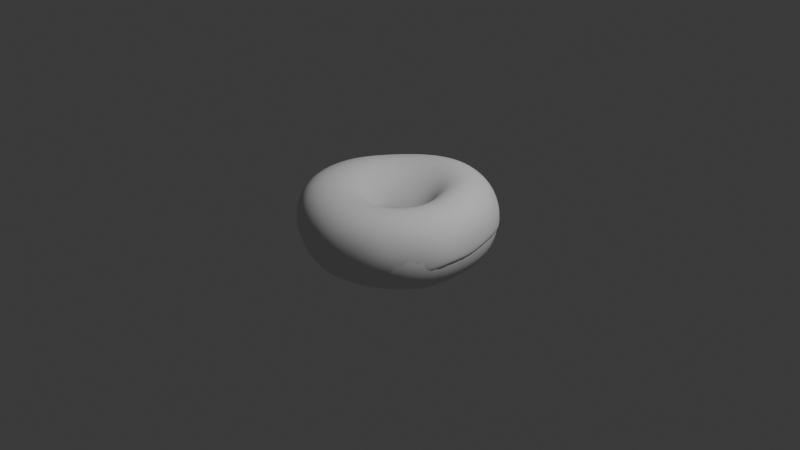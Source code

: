 # Source: donutremake.blend  (saved by Blender 4.1.24; exported with 4.5.12 LTS)
import bpy
from mathutils import Matrix  # noqa: F401  (used for matrix-valued properties, if any)

bpy.ops.wm.read_factory_settings(use_empty=True)
scene = bpy.context.scene
scene.name = 'Scene'

# ---- collections
col_collection = bpy.data.collections.new('Collection'); scene.collection.children.link(col_collection)

# ---- world
world_world = bpy.data.worlds.new('World'); scene.world = world_world
world_world.use_nodes = True; world_world.node_tree.nodes.clear()
_N = world_world.node_tree.nodes; _L = world_world.node_tree.links
n0 = _N.new('ShaderNodeOutputWorld'); n0.name = 'World Output'; n0.location = (300, 300)
n1 = _N.new('ShaderNodeBackground'); n1.name = 'Background'; n1.location = (10, 300)
n1.inputs[0].default_value = (0.05088, 0.05088, 0.05088, 1.0)
_L.new(n1.outputs[0], n0.inputs[0])
n0.is_active_output = True
world_world.color = (0.05088, 0.05088, 0.05088)
world_world.use_sun_shadow = False
world_world.sun_shadow_jitter_overblur = 0.0

# ---- cameras
cam_camera = bpy.data.cameras.new('Camera')
cam_camera.clip_end = 100.0
cam_camera.ortho_scale = 7.314

# ---- lights
light_light = bpy.data.lights.new('Light', 'POINT')
light_light.transmission_factor = 0.0
light_light.energy = 1000.0
light_light.shadow_soft_size = 0.1
light_light.shadow_maximum_resolution = 0.006
light_light.use_absolute_resolution = True

# ---- meshes
me_torus = bpy.data.meshes.new('Torus')
me_torus.from_pydata([(1.032, -0.03403, 0.01875), (1.011, -0.05377, 0.2199), (0.8933, -0.03183, 0.3536), (0.7112, -0.003984, 0.3988), (0.5216, -0.0008457, 0.3642), (0.3713, 0.001917, 0.2068), (0.2952, -0.001976, -0.01276), (0.3363, 0.001651, -0.2085), (0.4912, 0.001701, -0.3464), (0.6998, 0.0002371, -0.3898), (0.8761, -0.0009122, -0.3282), (0.9848, -0.006006, -0.1821), (0.87, 0.5415, -0.04232), (0.8576, 0.5187, 0.1696), (0.7803, 0.452, 0.3393), (0.625, 0.3537, 0.4303), (0.4629, 0.2554, 0.405), (0.3333, 0.1776, 0.2314), (0.266, 0.1289, -0.01843), (0.2998, 0.1721, -0.2124), (0.4329, 0.2584, -0.3425), (0.6142, 0.355, -0.3902), (0.7648, 0.4491, -0.3402), (0.8483, 0.5167, -0.22), (0.55, 0.9526, 0.0), (0.5239, 0.9074, 0.195), (0.4525, 0.7838, 0.3377), (0.3568, 0.6147, 0.3971), (0.2642, 0.4448, 0.364), (0.1982, 0.2896, 0.1983), (0.1669, 0.1981, -0.04055), (0.1857, 0.2795, -0.2198), (0.258, 0.4419, -0.34), (0.355, 0.6149, -0.39), (0.4525, 0.7838, -0.3377), (0.5239, 0.9074, -0.195), (-0.01127, 1.11, -0.03926), (0.01371, 1.061, 0.2217), (0.0239, 0.927, 0.3858), (0.01435, 0.7232, 0.4188), (0.002758, 0.512, 0.339), (0.01798, 0.294, 0.1609), (0.02733, 0.1855, -0.05937), (0.01772, 0.2904, -0.2313), (0.002118, 0.5058, -0.3423), (-0.001587, 0.711, -0.3952), (-0.01325, 0.9137, -0.3813), (-0.02208, 1.062, -0.2676), (-0.55, 0.9526, 0.0), (-0.5239, 0.9074, 0.195), (-0.4525, 0.7838, 0.3377), (-0.355, 0.6149, 0.39), (-0.2559, 0.4392, 0.3353), (-0.1669, 0.2388, 0.1611), (-0.1286, 0.1396, -0.05533), (-0.1661, 0.2375, -0.229), (-0.2462, 0.4322, -0.3332), (-0.3455, 0.6107, -0.3809), (-0.4511, 0.7832, -0.3364), (-0.5239, 0.9074, -0.195), (-0.883, 0.4762, -0.02009), (-0.8657, 0.4674, 0.1363), (-0.7823, 0.4402, 0.2946), (-0.6167, 0.3546, 0.3914), (-0.4488, 0.255, 0.3644), (-0.3157, 0.146, 0.2013), (-0.2589, 0.0792, -0.03038), (-0.3069, 0.1406, -0.2062), (-0.414, 0.243, -0.3075), (-0.5663, 0.3338, -0.3436), (-0.7311, 0.4215, -0.2989), (-0.8354, 0.4634, -0.1679), (-0.9846, -0.02595, 0.02577), (-0.9834, -0.01713, 0.215), (-0.8992, -0.003929, 0.3475), (-0.7158, -0.002901, 0.4308), (-0.5224, -0.004854, 0.4056), (-0.3756, -0.007387, 0.2338), (-0.317, -0.01929, -0.001233), (-0.3704, -0.004963, -0.1959), (-0.5061, -0.00391, -0.3292), (-0.7005, -0.004157, -0.3809), (-0.8873, -0.003928, -0.3335), (-0.9676, -0.01663, -0.18), (-0.8935, -0.6015, 0.1248), (-0.8723, -0.5659, 0.3064), (-0.7753, -0.469, 0.3854), (-0.6157, -0.3568, 0.401), (-0.4489, -0.2594, 0.3644), (-0.3269, -0.1817, 0.2184), (-0.2857, -0.1398, 0.01587), (-0.3264, -0.1765, -0.1877), (-0.446, -0.2575, -0.3377), (-0.6149, -0.355, -0.39), (-0.7789, -0.4558, -0.3304), (-0.8737, -0.5483, -0.1394), (-0.5683, -0.9223, 0.03571), (-0.5333, -0.8949, 0.2241), (-0.4517, -0.7844, 0.3434), (-0.355, -0.6149, 0.39), (-0.2583, -0.4441, 0.3392), (-0.1987, -0.2938, 0.209), (-0.1802, -0.2299, 0.03167), (-0.1991, -0.2916, -0.1717), (-0.2594, -0.4415, -0.3343), (-0.3551, -0.6138, -0.3923), (-0.4574, -0.7703, -0.3452), (-0.5378, -0.8771, -0.1865), (0.02302, -1.115, 0.005318), (0.03835, -1.072, 0.209), (0.02302, -0.9194, 0.3461), (0.002756, -0.7117, 0.391), (-0.007586, -0.5006, 0.3286), (-0.02703, -0.3161, 0.1925), (-0.03094, -0.2514, 0.02438), (-0.01785, -0.33, -0.164), (-0.004166, -0.5057, -0.3342), (-2.897e-05, -0.7126, -0.4078), (-4.407e-05, -0.9089, -0.3648), (0.002727, -1.052, -0.2116), (0.55, -0.9526, 0.0), (0.5239, -0.9074, 0.195), (0.4525, -0.7838, 0.3377), (0.3539, -0.6132, 0.3861), (0.2467, -0.428, 0.3085), (0.157, -0.2664, 0.1658), (0.1255, -0.2167, 0.0002807), (0.1658, -0.2906, -0.179), (0.2555, -0.4421, -0.335), (0.355, -0.615, -0.3908), (0.4525, -0.7838, -0.3383), (0.5239, -0.9074, -0.195), (0.9594, -0.5569, -0.02532), (0.9074, -0.5243, 0.1923), (0.7838, -0.4525, 0.3377), (0.6149, -0.355, 0.39), (0.4417, -0.251, 0.3226), (0.3046, -0.1623, 0.1662), (0.2438, -0.1288, -0.01141), (0.293, -0.1736, -0.1968), (0.4327, -0.2566, -0.3426), (0.616, -0.3562, -0.3936), (0.7921, -0.4601, -0.3638), (0.9202, -0.5361, -0.2379)], [], [(0, 12, 13, 1), (1, 13, 14, 2), (2, 14, 15, 3), (3, 15, 16, 4), (4, 16, 17, 5), (5, 17, 18, 6), (6, 18, 19, 7), (7, 19, 20, 8), (8, 20, 21, 9), (9, 21, 22, 10), (10, 22, 23, 11), (11, 23, 12, 0), (12, 24, 25, 13), (13, 25, 26, 14), (14, 26, 27, 15), (15, 27, 28, 16), (16, 28, 29, 17), (17, 29, 30, 18), (18, 30, 31, 19), (19, 31, 32, 20), (20, 32, 33, 21), (21, 33, 34, 22), (22, 34, 35, 23), (23, 35, 24, 12), (24, 36, 37, 25), (25, 37, 38, 26), (26, 38, 39, 27), (27, 39, 40, 28), (28, 40, 41, 29), (29, 41, 42, 30), (30, 42, 43, 31), (31, 43, 44, 32), (32, 44, 45, 33), (33, 45, 46, 34), (34, 46, 47, 35), (35, 47, 36, 24), (36, 48, 49, 37), (37, 49, 50, 38), (38, 50, 51, 39), (39, 51, 52, 40), (40, 52, 53, 41), (41, 53, 54, 42), (42, 54, 55, 43), (43, 55, 56, 44), (44, 56, 57, 45), (45, 57, 58, 46), (46, 58, 59, 47), (47, 59, 48, 36), (48, 60, 61, 49), (49, 61, 62, 50), (50, 62, 63, 51), (51, 63, 64, 52), (52, 64, 65, 53), (53, 65, 66, 54), (54, 66, 67, 55), (55, 67, 68, 56), (56, 68, 69, 57), (57, 69, 70, 58), (58, 70, 71, 59), (59, 71, 60, 48), (60, 72, 73, 61), (61, 73, 74, 62), (62, 74, 75, 63), (63, 75, 76, 64), (64, 76, 77, 65), (65, 77, 78, 66), (66, 78, 79, 67), (67, 79, 80, 68), (68, 80, 81, 69), (69, 81, 82, 70), (70, 82, 83, 71), (71, 83, 72, 60), (72, 84, 85, 73), (73, 85, 86, 74), (74, 86, 87, 75), (75, 87, 88, 76), (76, 88, 89, 77), (77, 89, 90, 78), (78, 90, 91, 79), (79, 91, 92, 80), (80, 92, 93, 81), (81, 93, 94, 82), (82, 94, 95, 83), (83, 95, 84, 72), (84, 96, 97, 85), (85, 97, 98, 86), (86, 98, 99, 87), (87, 99, 100, 88), (88, 100, 101, 89), (89, 101, 102, 90), (90, 102, 103, 91), (91, 103, 104, 92), (92, 104, 105, 93), (93, 105, 106, 94), (94, 106, 107, 95), (95, 107, 96, 84), (96, 108, 109, 97), (97, 109, 110, 98), (98, 110, 111, 99), (99, 111, 112, 100), (100, 112, 113, 101), (101, 113, 114, 102), (102, 114, 115, 103), (103, 115, 116, 104), (104, 116, 117, 105), (105, 117, 118, 106), (106, 118, 119, 107), (107, 119, 108, 96), (108, 120, 121, 109), (109, 121, 122, 110), (110, 122, 123, 111), (111, 123, 124, 112), (112, 124, 125, 113), (113, 125, 126, 114), (114, 126, 127, 115), (115, 127, 128, 116), (116, 128, 129, 117), (117, 129, 130, 118), (118, 130, 131, 119), (119, 131, 120, 108), (120, 132, 133, 121), (121, 133, 134, 122), (122, 134, 135, 123), (123, 135, 136, 124), (124, 136, 137, 125), (125, 137, 138, 126), (126, 138, 139, 127), (127, 139, 140, 128), (128, 140, 141, 129), (129, 141, 142, 130), (130, 142, 143, 131), (131, 143, 132, 120), (132, 0, 1, 133), (133, 1, 2, 134), (134, 2, 3, 135), (135, 3, 4, 136), (136, 4, 5, 137), (137, 5, 6, 138), (138, 6, 7, 139), (139, 7, 8, 140), (140, 8, 9, 141), (141, 9, 10, 142), (142, 10, 11, 143), (143, 11, 0, 132)])
me_torus.polygons.foreach_set('use_smooth', [True] * 144)
_uv = me_torus.uv_layers.new(name='UVMap')
_uv.uv.foreach_set('vector', [0.5, 0.5, 0.5833, 0.5, 0.5833, 0.5833, 0.5, 0.5833, 0.5, 0.5833, 0.5833, 0.5833, 0.5833, 0.6667, 0.5, 0.6667, 0.5, 0.6667, 0.5833, 0.6667, 0.5833, 0.75, 0.5, 0.75, 0.5, 0.75, 0.5833, 0.75, 0.5833, 0.8333, 0.5, 0.8333, 0.5, 0.8333, 0.5833, 0.8333, 0.5833, 0.9167, 0.5, 0.9167, 0.5, 0.9167, 0.5833, 0.9167, 0.5833, 1.0, 0.5, 1.0, 0.5, 2.22e-16, 0.5833, 2.22e-16, 0.5833, 0.08333, 0.5, 0.08333, 0.5, 0.08333, 0.5833, 0.08333, 0.5833, 0.1667, 0.5, 0.1667, 0.5, 0.1667, 0.5833, 0.1667, 0.5833, 0.25, 0.5, 0.25, 0.5, 0.25, 0.5833, 0.25, 0.5833, 0.3333, 0.5, 0.3333, 0.5, 0.3333, 0.5833, 0.3333, 0.5833, 0.4167, 0.5, 0.4167, 0.5, 0.4167, 0.5833, 0.4167, 0.5833, 0.5, 0.5, 0.5, 0.5833, 0.5, 0.6667, 0.5, 0.6667, 0.5833, 0.5833, 0.5833, 0.5833, 0.5833, 0.6667, 0.5833, 0.6667, 0.6667, 0.5833, 0.6667, 0.5833, 0.6667, 0.6667, 0.6667, 0.6667, 0.75, 0.5833, 0.75, 0.5833, 0.75, 0.6667, 0.75, 0.6667, 0.8333, 0.5833, 0.8333, 0.5833, 0.8333, 0.6667, 0.8333, 0.6667, 0.9167, 0.5833, 0.9167, 0.5833, 0.9167, 0.6667, 0.9167, 0.6667, 1.0, 0.5833, 1.0, 0.5833, 2.22e-16, 0.6667, 2.22e-16, 0.6667, 0.08333, 0.5833, 0.08333, 0.5833, 0.08333, 0.6667, 0.08333, 0.6667, 0.1667, 0.5833, 0.1667, 0.5833, 0.1667, 0.6667, 0.1667, 0.6667, 0.25, 0.5833, 0.25, 0.5833, 0.25, 0.6667, 0.25, 0.6667, 0.3333, 0.5833, 0.3333, 0.5833, 0.3333, 0.6667, 0.3333, 0.6667, 0.4167, 0.5833, 0.4167, 0.5833, 0.4167, 0.6667, 0.4167, 0.6667, 0.5, 0.5833, 0.5, 0.6667, 0.5, 0.75, 0.5, 0.75, 0.5833, 0.6667, 0.5833, 0.6667, 0.5833, 0.75, 0.5833, 0.75, 0.6667, 0.6667, 0.6667, 0.6667, 0.6667, 0.75, 0.6667, 0.75, 0.75, 0.6667, 0.75, 0.6667, 0.75, 0.75, 0.75, 0.75, 0.8333, 0.6667, 0.8333, 0.6667, 0.8333, 0.75, 0.8333, 0.75, 0.9167, 0.6667, 0.9167, 0.6667, 0.9167, 0.75, 0.9167, 0.75, 1.0, 0.6667, 1.0, 0.6667, 2.22e-16, 0.75, 2.22e-16, 0.75, 0.08333, 0.6667, 0.08333, 0.6667, 0.08333, 0.75, 0.08333, 0.75, 0.1667, 0.6667, 0.1667, 0.6667, 0.1667, 0.75, 0.1667, 0.75, 0.25, 0.6667, 0.25, 0.6667, 0.25, 0.75, 0.25, 0.75, 0.3333, 0.6667, 0.3333, 0.6667, 0.3333, 0.75, 0.3333, 0.75, 0.4167, 0.6667, 0.4167, 0.6667, 0.4167, 0.75, 0.4167, 0.75, 0.5, 0.6667, 0.5, 0.75, 0.5, 0.8333, 0.5, 0.8333, 0.5833, 0.75, 0.5833, 0.75, 0.5833, 0.8333, 0.5833, 0.8333, 0.6667, 0.75, 0.6667, 0.75, 0.6667, 0.8333, 0.6667, 0.8333, 0.75, 0.75, 0.75, 0.75, 0.75, 0.8333, 0.75, 0.8333, 0.8333, 0.75, 0.8333, 0.75, 0.8333, 0.8333, 0.8333, 0.8333, 0.9167, 0.75, 0.9167, 0.75, 0.9167, 0.8333, 0.9167, 0.8333, 1.0, 0.75, 1.0, 0.75, 2.22e-16, 0.8333, 2.22e-16, 0.8333, 0.08333, 0.75, 0.08333, 0.75, 0.08333, 0.8333, 0.08333, 0.8333, 0.1667, 0.75, 0.1667, 0.75, 0.1667, 0.8333, 0.1667, 0.8333, 0.25, 0.75, 0.25, 0.75, 0.25, 0.8333, 0.25, 0.8333, 0.3333, 0.75, 0.3333, 0.75, 0.3333, 0.8333, 0.3333, 0.8333, 0.4167, 0.75, 0.4167, 0.75, 0.4167, 0.8333, 0.4167, 0.8333, 0.5, 0.75, 0.5, 0.8333, 0.5, 0.9167, 0.5, 0.9167, 0.5833, 0.8333, 0.5833, 0.8333, 0.5833, 0.9167, 0.5833, 0.9167, 0.6667, 0.8333, 0.6667, 0.8333, 0.6667, 0.9167, 0.6667, 0.9167, 0.75, 0.8333, 0.75, 0.8333, 0.75, 0.9167, 0.75, 0.9167, 0.8333, 0.8333, 0.8333, 0.8333, 0.8333, 0.9167, 0.8333, 0.9167, 0.9167, 0.8333, 0.9167, 0.8333, 0.9167, 0.9167, 0.9167, 0.9167, 1.0, 0.8333, 1.0, 0.8333, 2.22e-16, 0.9167, 2.22e-16, 0.9167, 0.08333, 0.8333, 0.08333, 0.8333, 0.08333, 0.9167, 0.08333, 0.9167, 0.1667, 0.8333, 0.1667, 0.8333, 0.1667, 0.9167, 0.1667, 0.9167, 0.25, 0.8333, 0.25, 0.8333, 0.25, 0.9167, 0.25, 0.9167, 0.3333, 0.8333, 0.3333, 0.8333, 0.3333, 0.9167, 0.3333, 0.9167, 0.4167, 0.8333, 0.4167, 0.8333, 0.4167, 0.9167, 0.4167, 0.9167, 0.5, 0.8333, 0.5, 0.9167, 0.5, 1.0, 0.5, 1.0, 0.5833, 0.9167, 0.5833, 0.9167, 0.5833, 1.0, 0.5833, 1.0, 0.6667, 0.9167, 0.6667, 0.9167, 0.6667, 1.0, 0.6667, 1.0, 0.75, 0.9167, 0.75, 0.9167, 0.75, 1.0, 0.75, 1.0, 0.8333, 0.9167, 0.8333, 0.9167, 0.8333, 1.0, 0.8333, 1.0, 0.9167, 0.9167, 0.9167, 0.9167, 0.9167, 1.0, 0.9167, 1.0, 1.0, 0.9167, 1.0, 0.9167, 2.22e-16, 1.0, 2.22e-16, 1.0, 0.08333, 0.9167, 0.08333, 0.9167, 0.08333, 1.0, 0.08333, 1.0, 0.1667, 0.9167, 0.1667, 0.9167, 0.1667, 1.0, 0.1667, 1.0, 0.25, 0.9167, 0.25, 0.9167, 0.25, 1.0, 0.25, 1.0, 0.3333, 0.9167, 0.3333, 0.9167, 0.3333, 1.0, 0.3333, 1.0, 0.4167, 0.9167, 0.4167, 0.9167, 0.4167, 1.0, 0.4167, 1.0, 0.5, 0.9167, 0.5, 2.22e-16, 0.5, 0.08333, 0.5, 0.08333, 0.5833, 2.22e-16, 0.5833, 2.22e-16, 0.5833, 0.08333, 0.5833, 0.08333, 0.6667, 2.22e-16, 0.6667, 2.22e-16, 0.6667, 0.08333, 0.6667, 0.08333, 0.75, 2.22e-16, 0.75, 2.22e-16, 0.75, 0.08333, 0.75, 0.08333, 0.8333, 2.22e-16, 0.8333, 2.22e-16, 0.8333, 0.08333, 0.8333, 0.08333, 0.9167, 2.22e-16, 0.9167, 2.22e-16, 0.9167, 0.08333, 0.9167, 0.08333, 1.0, 2.22e-16, 1.0, 2.22e-16, 2.22e-16, 0.08333, 2.22e-16, 0.08333, 0.08333, 2.22e-16, 0.08333, 2.22e-16, 0.08333, 0.08333, 0.08333, 0.08333, 0.1667, 2.22e-16, 0.1667, 2.22e-16, 0.1667, 0.08333, 0.1667, 0.08333, 0.25, 2.22e-16, 0.25, 2.22e-16, 0.25, 0.08333, 0.25, 0.08333, 0.3333, 2.22e-16, 0.3333, 2.22e-16, 0.3333, 0.08333, 0.3333, 0.08333, 0.4167, 2.22e-16, 0.4167, 2.22e-16, 0.4167, 0.08333, 0.4167, 0.08333, 0.5, 2.22e-16, 0.5, 0.08333, 0.5, 0.1667, 0.5, 0.1667, 0.5833, 0.08333, 0.5833, 0.08333, 0.5833, 0.1667, 0.5833, 0.1667, 0.6667, 0.08333, 0.6667, 0.08333, 0.6667, 0.1667, 0.6667, 0.1667, 0.75, 0.08333, 0.75, 0.08333, 0.75, 0.1667, 0.75, 0.1667, 0.8333, 0.08333, 0.8333, 0.08333, 0.8333, 0.1667, 0.8333, 0.1667, 0.9167, 0.08333, 0.9167, 0.08333, 0.9167, 0.1667, 0.9167, 0.1667, 1.0, 0.08333, 1.0, 0.08333, 2.22e-16, 0.1667, 2.22e-16, 0.1667, 0.08333, 0.08333, 0.08333, 0.08333, 0.08333, 0.1667, 0.08333, 0.1667, 0.1667, 0.08333, 0.1667, 0.08333, 0.1667, 0.1667, 0.1667, 0.1667, 0.25, 0.08333, 0.25, 0.08333, 0.25, 0.1667, 0.25, 0.1667, 0.3333, 0.08333, 0.3333, 0.08333, 0.3333, 0.1667, 0.3333, 0.1667, 0.4167, 0.08333, 0.4167, 0.08333, 0.4167, 0.1667, 0.4167, 0.1667, 0.5, 0.08333, 0.5, 0.1667, 0.5, 0.25, 0.5, 0.25, 0.5833, 0.1667, 0.5833, 0.1667, 0.5833, 0.25, 0.5833, 0.25, 0.6667, 0.1667, 0.6667, 0.1667, 0.6667, 0.25, 0.6667, 0.25, 0.75, 0.1667, 0.75, 0.1667, 0.75, 0.25, 0.75, 0.25, 0.8333, 0.1667, 0.8333, 0.1667, 0.8333, 0.25, 0.8333, 0.25, 0.9167, 0.1667, 0.9167, 0.1667, 0.9167, 0.25, 0.9167, 0.25, 1.0, 0.1667, 1.0, 0.1667, 2.22e-16, 0.25, 2.22e-16, 0.25, 0.08333, 0.1667, 0.08333, 0.1667, 0.08333, 0.25, 0.08333, 0.25, 0.1667, 0.1667, 0.1667, 0.1667, 0.1667, 0.25, 0.1667, 0.25, 0.25, 0.1667, 0.25, 0.1667, 0.25, 0.25, 0.25, 0.25, 0.3333, 0.1667, 0.3333, 0.1667, 0.3333, 0.25, 0.3333, 0.25, 0.4167, 0.1667, 0.4167, 0.1667, 0.4167, 0.25, 0.4167, 0.25, 0.5, 0.1667, 0.5, 0.25, 0.5, 0.3333, 0.5, 0.3333, 0.5833, 0.25, 0.5833, 0.25, 0.5833, 0.3333, 0.5833, 0.3333, 0.6667, 0.25, 0.6667, 0.25, 0.6667, 0.3333, 0.6667, 0.3333, 0.75, 0.25, 0.75, 0.25, 0.75, 0.3333, 0.75, 0.3333, 0.8333, 0.25, 0.8333, 0.25, 0.8333, 0.3333, 0.8333, 0.3333, 0.9167, 0.25, 0.9167, 0.25, 0.9167, 0.3333, 0.9167, 0.3333, 1.0, 0.25, 1.0, 0.25, 2.22e-16, 0.3333, 2.22e-16, 0.3333, 0.08333, 0.25, 0.08333, 0.25, 0.08333, 0.3333, 0.08333, 0.3333, 0.1667, 0.25, 0.1667, 0.25, 0.1667, 0.3333, 0.1667, 0.3333, 0.25, 0.25, 0.25, 0.25, 0.25, 0.3333, 0.25, 0.3333, 0.3333, 0.25, 0.3333, 0.25, 0.3333, 0.3333, 0.3333, 0.3333, 0.4167, 0.25, 0.4167, 0.25, 0.4167, 0.3333, 0.4167, 0.3333, 0.5, 0.25, 0.5, 0.3333, 0.5, 0.4167, 0.5, 0.4167, 0.5833, 0.3333, 0.5833, 0.3333, 0.5833, 0.4167, 0.5833, 0.4167, 0.6667, 0.3333, 0.6667, 0.3333, 0.6667, 0.4167, 0.6667, 0.4167, 0.75, 0.3333, 0.75, 0.3333, 0.75, 0.4167, 0.75, 0.4167, 0.8333, 0.3333, 0.8333, 0.3333, 0.8333, 0.4167, 0.8333, 0.4167, 0.9167, 0.3333, 0.9167, 0.3333, 0.9167, 0.4167, 0.9167, 0.4167, 1.0, 0.3333, 1.0, 0.3333, 2.22e-16, 0.4167, 2.22e-16, 0.4167, 0.08333, 0.3333, 0.08333, 0.3333, 0.08333, 0.4167, 0.08333, 0.4167, 0.1667, 0.3333, 0.1667, 0.3333, 0.1667, 0.4167, 0.1667, 0.4167, 0.25, 0.3333, 0.25, 0.3333, 0.25, 0.4167, 0.25, 0.4167, 0.3333, 0.3333, 0.3333, 0.3333, 0.3333, 0.4167, 0.3333, 0.4167, 0.4167, 0.3333, 0.4167, 0.3333, 0.4167, 0.4167, 0.4167, 0.4167, 0.5, 0.3333, 0.5, 0.4167, 0.5, 0.5, 0.5, 0.5, 0.5833, 0.4167, 0.5833, 0.4167, 0.5833, 0.5, 0.5833, 0.5, 0.6667, 0.4167, 0.6667, 0.4167, 0.6667, 0.5, 0.6667, 0.5, 0.75, 0.4167, 0.75, 0.4167, 0.75, 0.5, 0.75, 0.5, 0.8333, 0.4167, 0.8333, 0.4167, 0.8333, 0.5, 0.8333, 0.5, 0.9167, 0.4167, 0.9167, 0.4167, 0.9167, 0.5, 0.9167, 0.5, 1.0, 0.4167, 1.0, 0.4167, 2.22e-16, 0.5, 2.22e-16, 0.5, 0.08333, 0.4167, 0.08333, 0.4167, 0.08333, 0.5, 0.08333, 0.5, 0.1667, 0.4167, 0.1667, 0.4167, 0.1667, 0.5, 0.1667, 0.5, 0.25, 0.4167, 0.25, 0.4167, 0.25, 0.5, 0.25, 0.5, 0.3333, 0.4167, 0.3333, 0.4167, 0.3333, 0.5, 0.3333, 0.5, 0.4167, 0.4167, 0.4167, 0.4167, 0.4167, 0.5, 0.4167, 0.5, 0.5, 0.4167, 0.5])
me_torus.update()
me_torus_001 = bpy.data.meshes.new('Torus.001')
me_torus_001.from_pydata([(0.974, -0.0327, -0.05717), (0.959, -0.03868, 0.1737), (0.8456, -0.02081, 0.334), (0.6797, -0.005437, 0.3872), (0.5048, 0.0002693, 0.3438), (0.3659, 0.002364, 0.1945), (0.2817, -0.001291, -0.01348), (0.8278, 0.517, -0.0385), (0.8164, 0.4822, 0.1741), (0.7334, 0.4221, 0.3279), (0.5938, 0.3369, 0.4018), (0.445, 0.2469, 0.3678), (0.3271, 0.1718, 0.2095), (0.2544, 0.1186, -0.02117), (0.5089, 0.8848, -0.05258), (0.4888, 0.8556, 0.1831), (0.4303, 0.7445, 0.3309), (0.3445, 0.589, 0.3896), (0.2584, 0.4265, 0.3451), (0.1961, 0.2826, 0.1862), (0.1602, 0.1844, -0.04), (-0.004893, 1.04, -0.03799), (0.007499, 0.9962, 0.1991), (0.01379, 0.869, 0.3504), (0.009769, 0.686, 0.3923), (0.006658, 0.4877, 0.3246), (0.01611, 0.3008, 0.1593), (0.0246, 0.1799, -0.05556), (-0.5178, 0.8738, -0.02328), (-0.4848, 0.8483, 0.1809), (-0.4234, 0.7418, 0.3232), (-0.3369, 0.5882, 0.3766), (-0.2463, 0.4175, 0.321), (-0.1688, 0.248, 0.16), (-0.1243, 0.1372, -0.05185), (-0.835, 0.4639, -0.01703), (-0.8185, 0.4548, 0.1537), (-0.7342, 0.4154, 0.2999), (-0.589, 0.3366, 0.378), (-0.4344, 0.2406, 0.3439), (-0.3132, 0.1431, 0.1895), (-0.2468, 0.07285, -0.02968), (-0.9499, -0.0412, 0.02385), (-0.9323, -0.02569, 0.2066), (-0.844, -0.009973, 0.3361), (-0.6812, -0.003433, 0.4023), (-0.5053, -0.004846, 0.3687), (-0.3717, -0.01174, 0.2153), (-0.3021, -0.02295, -0.003241), (-0.8327, -0.4967, -0.1158), (-0.8514, -0.5164, 0.1603), (-0.738, -0.4419, 0.3578), (-0.5878, -0.3425, 0.3926), (-0.4367, -0.2505, 0.3486), (-0.3262, -0.178, 0.2101), (-0.2734, -0.1347, 0.01565), (-0.4749, -0.8935, -0.03936), (-0.4783, -0.8734, 0.1875), (-0.4233, -0.7458, 0.3384), (-0.3383, -0.5882, 0.3768), (-0.2539, -0.4263, 0.3277), (-0.1978, -0.2928, 0.2001), (-0.1729, -0.2185, 0.02782), (-0.01413, -1.034, 0.0003067), (0.01994, -0.9983, 0.1979), (0.0146, -0.8652, 0.3294), (0.002518, -0.6783, 0.3719), (-0.008549, -0.4832, 0.3148), (-0.02277, -0.3229, 0.1853), (-0.02974, -0.2421, 0.02158), (0.4537, -0.9166, -0.08369), (0.506, -0.8591, 0.1738), (0.4317, -0.7437, 0.3235), (0.3381, -0.5847, 0.3673), (0.2395, -0.4144, 0.3025), (0.1599, -0.2746, 0.1663), (0.1191, -0.2078, 0.002348), (0.8981, -0.4716, -0.1044), (0.8625, -0.4901, 0.1632), (0.7392, -0.4333, 0.325), (0.5865, -0.3391, 0.3718), (0.4281, -0.2412, 0.3121), (0.3033, -0.1617, 0.1682), (0.2326, -0.1223, -0.009685), (0.9789, -0.04041, 0.05798), (0.4285, 0.001826, 0.2804), (0.9307, 0.255, -0.01862), (0.8335, 0.4997, 0.07334), (0.4924, 0.1276, 0.3605), (0.3803, 0.2066, 0.3021), (0.6995, 0.7059, -0.08604), (0.5095, 0.8792, 0.0796), (0.3643, 0.3489, 0.3599), (0.2235, 0.3497, 0.278), (0.2648, 1.02, -0.01969), (0.0009687, 1.031, 0.08727), (0.1366, 0.4736, 0.3329), (0.01051, 0.3884, 0.2516), (-0.2726, 0.9936, -0.09318), (-0.5025, 0.8766, 0.08274), (-0.1239, 0.4679, 0.32), (-0.2041, 0.3281, 0.2508), (-0.7074, 0.7072, -0.009906), (-0.8355, 0.4621, 0.06851), (-0.3522, 0.3405, 0.3295), (-0.3671, 0.1898, 0.2791), (-0.9155, 0.1919, -0.03983), (-0.95, -0.0317, 0.1182), (-0.4868, 0.1226, 0.3601), (-0.4304, -0.007646, 0.3046), (-0.9248, -0.2656, 0.01648), (-0.8539, -0.5098, 0.01183), (-0.4877, -0.1323, 0.3624), (-0.374, -0.2107, 0.2898), (-0.6886, -0.7434, -0.02479), (-0.4812, -0.8986, 0.07218), (-0.3566, -0.3509, 0.3366), (-0.2214, -0.353, 0.272), (-0.2539, -0.9943, 0.01129), (0.009456, -1.03, 0.1035), (-0.1354, -0.4709, 0.3212), (-0.0159, -0.3945, 0.2567), (0.2184, -1.003, -0.06046), (0.5239, -0.8903, 0.04623), (0.1191, -0.4635, 0.3074), (0.1953, -0.3366, 0.2403), (0.6537, -0.7798, -0.1148), (0.9021, -0.4792, 0.02692), (0.345, -0.339, 0.3039), (0.359, -0.197, 0.2476), (0.8202, -0.2364, 0.3303), (0.2664, -0.06448, -0.01196), (0.9119, -0.03027, 0.2694), (0.3193, 0.001086, 0.09414), (0.9121, 0.2302, 0.1847), (0.7833, 0.4561, 0.2591), (0.3594, 0.0905, 0.2062), (0.287, 0.1434, 0.09877), (0.6879, 0.6931, 0.1376), (0.4635, 0.8078, 0.2675), (0.2708, 0.2378, 0.2012), (0.1761, 0.2294, 0.07735), (0.2597, 0.9595, 0.195), (0.01207, 0.9416, 0.2872), (0.1094, 0.3026, 0.1707), (0.02077, 0.2341, 0.05481), (-0.2483, 0.9657, 0.174), (-0.4583, 0.8025, 0.2611), (-0.07847, 0.2816, 0.1554), (-0.1436, 0.1868, 0.05699), (-0.6769, 0.6725, 0.1633), (-0.7847, 0.4402, 0.2332), (-0.2492, 0.2022, 0.1727), (-0.2754, 0.1053, 0.08385), (-0.9084, 0.2113, 0.1511), (-0.8986, -0.01774, 0.2788), (-0.3552, 0.07045, 0.2055), (-0.3316, -0.01703, 0.11), (-0.9158, -0.2693, 0.2304), (-0.8116, -0.4919, 0.2862), (-0.3613, -0.09745, 0.2153), (-0.2951, -0.1539, 0.1164), (-0.6974, -0.713, 0.2162), (-0.4579, -0.8183, 0.2798), (-0.2702, -0.2448, 0.2051), (-0.183, -0.2504, 0.1169), (-0.2428, -0.9575, 0.2058), (0.01921, -0.9414, 0.2735), (-0.1138, -0.3186, 0.1938), (-0.02708, -0.2754, 0.1055), (0.2576, -0.9729, 0.1698), (0.4707, -0.8087, 0.2641), (0.0705, -0.3076, 0.1749), (0.1362, -0.2347, 0.08584), (0.7021, -0.7103, 0.1556), (0.8028, -0.4719, 0.2637), (0.2394, -0.2257, 0.1636), (0.2634, -0.1385, 0.08103), (0.6548, -0.1788, 0.3782), (0.767, -0.01235, 0.3718), (0.8161, 0.2061, 0.3321), (0.6681, 0.3815, 0.3766), (0.2775, 0.06228, -0.01603), (0.6014, 0.6044, 0.3261), (0.3894, 0.6698, 0.3722), (0.2142, 0.1605, -0.02977), (0.2314, 0.836, 0.3431), (0.01262, 0.7817, 0.3854), (0.09594, 0.1894, -0.04942), (-0.2115, 0.8357, 0.3417), (-0.382, 0.6687, 0.3626), (-0.05045, 0.1615, -0.05644), (-0.601, 0.5971, 0.3055), (-0.6665, 0.3797, 0.3504), (-0.1917, 0.1083, -0.04233), (-0.817, 0.2098, 0.3128), (-0.7688, -0.005324, 0.3789), (-0.2846, 0.02871, -0.01597), (-0.815, -0.2332, 0.3549), (-0.6641, -0.3923, 0.3854), (-0.298, -0.07936, 0.007041), (-0.5997, -0.6137, 0.3523), (-0.3822, -0.6701, 0.368), (-0.2305, -0.1828, 0.02326), (-0.2112, -0.8331, 0.3318), (0.008566, -0.7755, 0.363), (-0.1045, -0.2381, 0.02719), (0.2321, -0.8334, 0.3264), (0.3869, -0.6677, 0.3589), (0.04663, -0.2318, 0.01224), (0.6054, -0.6062, 0.3227), (0.6661, -0.388, 0.3613), (0.1824, -0.1708, -0.00509), (0.9722, -0.2767, -0.02977), (0.4826, -0.1255, 0.3263), (0.5903, -0.001661, 0.3789), (0.6594, 0.171, 0.3973), (0.5177, 0.2912, 0.4003), (0.4852, 0.4788, 0.3962), (0.2997, 0.5071, 0.3817), (0.1835, 0.6606, 0.3909), (0.006959, 0.5876, 0.372), (-0.1687, 0.6602, 0.3857), (-0.2912, 0.5045, 0.3631), (-0.4799, 0.4778, 0.3729), (-0.5099, 0.2899, 0.3768), (-0.6577, 0.1725, 0.3913), (-0.591, -0.003387, 0.4005), (-0.6569, -0.1792, 0.4012), (-0.5099, -0.2948, 0.3819), (-0.4793, -0.4816, 0.3835), (-0.2942, -0.5058, 0.3632), (-0.1734, -0.6555, 0.3737), (-0.002756, -0.5795, 0.3547), (0.1764, -0.6536, 0.3692), (0.2881, -0.4988, 0.3469), (0.4781, -0.4772, 0.3681), (0.5056, -0.2894, 0.3548), (0.9345, -0.2787, 0.1926), (0.3465, -0.08393, 0.18), (0.9316, 0.2402, 0.0854), (0.8733, 0.2192, 0.2675), (0.7425, 0.1901, 0.3761), (0.5741, 0.1494, 0.3934), (0.4194, 0.1078, 0.296), (0.3142, 0.07571, 0.09935), (0.6997, 0.7109, 0.03674), (0.6476, 0.6544, 0.2555), (0.5466, 0.5441, 0.3728), (0.423, 0.4129, 0.3933), (0.3127, 0.2894, 0.2939), (0.2395, 0.1962, 0.09035), (0.2641, 0.9946, 0.09226), (0.2488, 0.9064, 0.2803), (0.2088, 0.7521, 0.3801), (0.1584, 0.5671, 0.3756), (0.1205, 0.3825, 0.2627), (0.1018, 0.2406, 0.06423), (-0.2611, 0.9977, 0.04045), (-0.2315, 0.9066, 0.2781), (-0.1904, 0.7519, 0.3774), (-0.1467, 0.5654, 0.3666), (-0.0999, 0.3692, 0.2473), (-0.06271, 0.2151, 0.05218), (-0.6956, 0.6929, 0.0784), (-0.6457, 0.641, 0.2409), (-0.5439, 0.5413, 0.3512), (-0.4148, 0.4108, 0.3664), (-0.2954, 0.2679, 0.2625), (-0.2165, 0.1508, 0.06862), (-0.9202, 0.2019, 0.05426), (-0.8742, 0.2157, 0.2401), (-0.743, 0.1938, 0.363), (-0.5701, 0.1484, 0.3917), (-0.4134, 0.09583, 0.2957), (-0.3148, 0.04851, 0.09885), (-0.9263, -0.266, 0.1226), (-0.8731, -0.256, 0.3052), (-0.7413, -0.2059, 0.3868), (-0.57, -0.1546, 0.3949), (-0.4164, -0.1128, 0.3005), (-0.3244, -0.087, 0.1149), (-0.7125, -0.7361, 0.09084), (-0.653, -0.6694, 0.3051), (-0.5422, -0.5495, 0.3769), (-0.4157, -0.4146, 0.3707), (-0.3072, -0.2928, 0.28), (-0.2466, -0.21, 0.1174), (-0.2522, -0.9879, 0.1127), (-0.228, -0.9046, 0.2786), (-0.193, -0.748, 0.3642), (-0.1533, -0.5619, 0.3586), (-0.1224, -0.3869, 0.2648), (-0.1084, -0.272, 0.113), (0.2445, -1.005, 0.05314), (0.2523, -0.9099, 0.2654), (0.2052, -0.7472, 0.3609), (0.1474, -0.5576, 0.35), (0.09227, -0.3769, 0.2473), (0.05631, -0.2626, 0.0953), (0.7075, -0.751, 0.01615), (0.6589, -0.6597, 0.261), (0.5444, -0.5446, 0.3588), (0.4103, -0.4075, 0.3485), (0.2864, -0.276, 0.24), (0.2068, -0.1931, 0.08069), (0.9677, -0.2844, 0.08613), (0.8858, -0.2609, 0.2719), (0.7413, -0.2081, 0.3662), (0.5668, -0.1512, 0.3652), (0.4076, -0.1023, 0.2624), (0.3018, -0.07225, 0.08666)], [], [(0, 86, 240, 84), (86, 7, 87, 240), (240, 87, 8, 134), (84, 240, 134, 1), (1, 134, 241, 132), (134, 8, 135, 241), (241, 135, 9, 180), (132, 241, 180, 2), (2, 180, 242, 179), (180, 9, 181, 242), (242, 181, 10, 216), (179, 242, 216, 3), (3, 216, 243, 215), (216, 10, 217, 243), (243, 217, 11, 88), (215, 243, 88, 4), (4, 88, 244, 85), (88, 11, 89, 244), (244, 89, 12, 136), (85, 244, 136, 5), (5, 136, 245, 133), (136, 12, 137, 245), (245, 137, 13, 182), (133, 245, 182, 6), (7, 90, 246, 87), (90, 14, 91, 246), (246, 91, 15, 138), (87, 246, 138, 8), (8, 138, 247, 135), (138, 15, 139, 247), (247, 139, 16, 183), (135, 247, 183, 9), (9, 183, 248, 181), (183, 16, 184, 248), (248, 184, 17, 218), (181, 248, 218, 10), (10, 218, 249, 217), (218, 17, 219, 249), (249, 219, 18, 92), (217, 249, 92, 11), (11, 92, 250, 89), (92, 18, 93, 250), (250, 93, 19, 140), (89, 250, 140, 12), (12, 140, 251, 137), (140, 19, 141, 251), (251, 141, 20, 185), (137, 251, 185, 13), (14, 94, 252, 91), (94, 21, 95, 252), (252, 95, 22, 142), (91, 252, 142, 15), (15, 142, 253, 139), (142, 22, 143, 253), (253, 143, 23, 186), (139, 253, 186, 16), (16, 186, 254, 184), (186, 23, 187, 254), (254, 187, 24, 220), (184, 254, 220, 17), (17, 220, 255, 219), (220, 24, 221, 255), (255, 221, 25, 96), (219, 255, 96, 18), (18, 96, 256, 93), (96, 25, 97, 256), (256, 97, 26, 144), (93, 256, 144, 19), (19, 144, 257, 141), (144, 26, 145, 257), (257, 145, 27, 188), (141, 257, 188, 20), (21, 98, 258, 95), (98, 28, 99, 258), (258, 99, 29, 146), (95, 258, 146, 22), (22, 146, 259, 143), (146, 29, 147, 259), (259, 147, 30, 189), (143, 259, 189, 23), (23, 189, 260, 187), (189, 30, 190, 260), (260, 190, 31, 222), (187, 260, 222, 24), (24, 222, 261, 221), (222, 31, 223, 261), (261, 223, 32, 100), (221, 261, 100, 25), (25, 100, 262, 97), (100, 32, 101, 262), (262, 101, 33, 148), (97, 262, 148, 26), (26, 148, 263, 145), (148, 33, 149, 263), (263, 149, 34, 191), (145, 263, 191, 27), (28, 102, 264, 99), (102, 35, 103, 264), (264, 103, 36, 150), (99, 264, 150, 29), (29, 150, 265, 147), (150, 36, 151, 265), (265, 151, 37, 192), (147, 265, 192, 30), (30, 192, 266, 190), (192, 37, 193, 266), (266, 193, 38, 224), (190, 266, 224, 31), (31, 224, 267, 223), (224, 38, 225, 267), (267, 225, 39, 104), (223, 267, 104, 32), (32, 104, 268, 101), (104, 39, 105, 268), (268, 105, 40, 152), (101, 268, 152, 33), (33, 152, 269, 149), (152, 40, 153, 269), (269, 153, 41, 194), (149, 269, 194, 34), (35, 106, 270, 103), (106, 42, 107, 270), (270, 107, 43, 154), (103, 270, 154, 36), (36, 154, 271, 151), (154, 43, 155, 271), (271, 155, 44, 195), (151, 271, 195, 37), (37, 195, 272, 193), (195, 44, 196, 272), (272, 196, 45, 226), (193, 272, 226, 38), (38, 226, 273, 225), (226, 45, 227, 273), (273, 227, 46, 108), (225, 273, 108, 39), (39, 108, 274, 105), (108, 46, 109, 274), (274, 109, 47, 156), (105, 274, 156, 40), (40, 156, 275, 153), (156, 47, 157, 275), (275, 157, 48, 197), (153, 275, 197, 41), (42, 110, 276, 107), (110, 49, 111, 276), (276, 111, 50, 158), (107, 276, 158, 43), (43, 158, 277, 155), (158, 50, 159, 277), (277, 159, 51, 198), (155, 277, 198, 44), (44, 198, 278, 196), (198, 51, 199, 278), (278, 199, 52, 228), (196, 278, 228, 45), (45, 228, 279, 227), (228, 52, 229, 279), (279, 229, 53, 112), (227, 279, 112, 46), (46, 112, 280, 109), (112, 53, 113, 280), (280, 113, 54, 160), (109, 280, 160, 47), (47, 160, 281, 157), (160, 54, 161, 281), (281, 161, 55, 200), (157, 281, 200, 48), (49, 114, 282, 111), (114, 56, 115, 282), (282, 115, 57, 162), (111, 282, 162, 50), (50, 162, 283, 159), (162, 57, 163, 283), (283, 163, 58, 201), (159, 283, 201, 51), (51, 201, 284, 199), (201, 58, 202, 284), (284, 202, 59, 230), (199, 284, 230, 52), (52, 230, 285, 229), (230, 59, 231, 285), (285, 231, 60, 116), (229, 285, 116, 53), (53, 116, 286, 113), (116, 60, 117, 286), (286, 117, 61, 164), (113, 286, 164, 54), (54, 164, 287, 161), (164, 61, 165, 287), (287, 165, 62, 203), (161, 287, 203, 55), (56, 118, 288, 115), (118, 63, 119, 288), (288, 119, 64, 166), (115, 288, 166, 57), (57, 166, 289, 163), (166, 64, 167, 289), (289, 167, 65, 204), (163, 289, 204, 58), (58, 204, 290, 202), (204, 65, 205, 290), (290, 205, 66, 232), (202, 290, 232, 59), (59, 232, 291, 231), (232, 66, 233, 291), (291, 233, 67, 120), (231, 291, 120, 60), (60, 120, 292, 117), (120, 67, 121, 292), (292, 121, 68, 168), (117, 292, 168, 61), (61, 168, 293, 165), (168, 68, 169, 293), (293, 169, 69, 206), (165, 293, 206, 62), (63, 122, 294, 119), (122, 70, 123, 294), (294, 123, 71, 170), (119, 294, 170, 64), (64, 170, 295, 167), (170, 71, 171, 295), (295, 171, 72, 207), (167, 295, 207, 65), (65, 207, 296, 205), (207, 72, 208, 296), (296, 208, 73, 234), (205, 296, 234, 66), (66, 234, 297, 233), (234, 73, 235, 297), (297, 235, 74, 124), (233, 297, 124, 67), (67, 124, 298, 121), (124, 74, 125, 298), (298, 125, 75, 172), (121, 298, 172, 68), (68, 172, 299, 169), (172, 75, 173, 299), (299, 173, 76, 209), (169, 299, 209, 69), (70, 126, 300, 123), (126, 77, 127, 300), (300, 127, 78, 174), (123, 300, 174, 71), (71, 174, 301, 171), (174, 78, 175, 301), (301, 175, 79, 210), (171, 301, 210, 72), (72, 210, 302, 208), (210, 79, 211, 302), (302, 211, 80, 236), (208, 302, 236, 73), (73, 236, 303, 235), (236, 80, 237, 303), (303, 237, 81, 128), (235, 303, 128, 74), (74, 128, 304, 125), (128, 81, 129, 304), (304, 129, 82, 176), (125, 304, 176, 75), (75, 176, 305, 173), (176, 82, 177, 305), (305, 177, 83, 212), (173, 305, 212, 76), (77, 213, 306, 127), (213, 0, 84, 306), (306, 84, 1, 238), (127, 306, 238, 78), (78, 238, 307, 175), (238, 1, 132, 307), (307, 132, 2, 130), (175, 307, 130, 79), (79, 130, 308, 211), (130, 2, 179, 308), (308, 179, 3, 178), (211, 308, 178, 80), (80, 178, 309, 237), (178, 3, 215, 309), (309, 215, 4, 214), (237, 309, 214, 81), (81, 214, 310, 129), (214, 4, 85, 310), (310, 85, 5, 239), (129, 310, 239, 82), (82, 239, 311, 177), (239, 5, 133, 311), (311, 133, 6, 131), (177, 311, 131, 83)])
me_torus_001.polygons.foreach_set('use_smooth', [True] * 288)
_uv = me_torus_001.uv_layers.new(name='UVMap')
_uv.uv.foreach_set('vector', [0.5, 0.5, 0.5417, 0.5, 0.5417, 0.5417, 0.5, 0.5417, 0.5417, 0.5, 0.5833, 0.5, 0.5833, 0.5417, 0.5417, 0.5417, 0.5417, 0.5417, 0.5833, 0.5417, 0.5833, 0.5833, 0.5417, 0.5833, 0.5, 0.5417, 0.5417, 0.5417, 0.5417, 0.5833, 0.5, 0.5833, 0.5, 0.5833, 0.5417, 0.5833, 0.5417, 0.625, 0.5, 0.625, 0.5417, 0.5833, 0.5833, 0.5833, 0.5833, 0.625, 0.5417, 0.625, 0.5417, 0.625, 0.5833, 0.625, 0.5833, 0.6667, 0.5417, 0.6667, 0.5, 0.625, 0.5417, 0.625, 0.5417, 0.6667, 0.5, 0.6667, 0.5, 0.6667, 0.5417, 0.6667, 0.5417, 0.7083, 0.5, 0.7083, 0.5417, 0.6667, 0.5833, 0.6667, 0.5833, 0.7083, 0.5417, 0.7083, 0.5417, 0.7083, 0.5833, 0.7083, 0.5833, 0.75, 0.5417, 0.75, 0.5, 0.7083, 0.5417, 0.7083, 0.5417, 0.75, 0.5, 0.75, 0.5, 0.75, 0.5417, 0.75, 0.5417, 0.7917, 0.5, 0.7917, 0.5417, 0.75, 0.5833, 0.75, 0.5833, 0.7917, 0.5417, 0.7917, 0.5417, 0.7917, 0.5833, 0.7917, 0.5833, 0.8333, 0.5417, 0.8333, 0.5, 0.7917, 0.5417, 0.7917, 0.5417, 0.8333, 0.5, 0.8333, 0.5, 0.8333, 0.5417, 0.8333, 0.5417, 0.875, 0.5, 0.875, 0.5417, 0.8333, 0.5833, 0.8333, 0.5833, 0.875, 0.5417, 0.875, 0.5417, 0.875, 0.5833, 0.875, 0.5833, 0.9167, 0.5417, 0.9167, 0.5, 0.875, 0.5417, 0.875, 0.5417, 0.9167, 0.5, 0.9167, 0.5, 0.9167, 0.5417, 0.9167, 0.5417, 0.9583, 0.5, 0.9583, 0.5417, 0.9167, 0.5833, 0.9167, 0.5833, 0.9583, 0.5417, 0.9583, 0.5417, 0.9583, 0.5833, 0.9583, 0.5833, 1.0, 0.5417, 1.0, 0.5, 0.9583, 0.5417, 0.9583, 0.5417, 1.0, 0.5, 1.0, 0.5833, 0.5, 0.625, 0.5, 0.625, 0.5417, 0.5833, 0.5417, 0.625, 0.5, 0.6667, 0.5, 0.6667, 0.5417, 0.625, 0.5417, 0.625, 0.5417, 0.6667, 0.5417, 0.6667, 0.5833, 0.625, 0.5833, 0.5833, 0.5417, 0.625, 0.5417, 0.625, 0.5833, 0.5833, 0.5833, 0.5833, 0.5833, 0.625, 0.5833, 0.625, 0.625, 0.5833, 0.625, 0.625, 0.5833, 0.6667, 0.5833, 0.6667, 0.625, 0.625, 0.625, 0.625, 0.625, 0.6667, 0.625, 0.6667, 0.6667, 0.625, 0.6667, 0.5833, 0.625, 0.625, 0.625, 0.625, 0.6667, 0.5833, 0.6667, 0.5833, 0.6667, 0.625, 0.6667, 0.625, 0.7083, 0.5833, 0.7083, 0.625, 0.6667, 0.6667, 0.6667, 0.6667, 0.7083, 0.625, 0.7083, 0.625, 0.7083, 0.6667, 0.7083, 0.6667, 0.75, 0.625, 0.75, 0.5833, 0.7083, 0.625, 0.7083, 0.625, 0.75, 0.5833, 0.75, 0.5833, 0.75, 0.625, 0.75, 0.625, 0.7917, 0.5833, 0.7917, 0.625, 0.75, 0.6667, 0.75, 0.6667, 0.7917, 0.625, 0.7917, 0.625, 0.7917, 0.6667, 0.7917, 0.6667, 0.8333, 0.625, 0.8333, 0.5833, 0.7917, 0.625, 0.7917, 0.625, 0.8333, 0.5833, 0.8333, 0.5833, 0.8333, 0.625, 0.8333, 0.625, 0.875, 0.5833, 0.875, 0.625, 0.8333, 0.6667, 0.8333, 0.6667, 0.875, 0.625, 0.875, 0.625, 0.875, 0.6667, 0.875, 0.6667, 0.9167, 0.625, 0.9167, 0.5833, 0.875, 0.625, 0.875, 0.625, 0.9167, 0.5833, 0.9167, 0.5833, 0.9167, 0.625, 0.9167, 0.625, 0.9583, 0.5833, 0.9583, 0.625, 0.9167, 0.6667, 0.9167, 0.6667, 0.9583, 0.625, 0.9583, 0.625, 0.9583, 0.6667, 0.9583, 0.6667, 1.0, 0.625, 1.0, 0.5833, 0.9583, 0.625, 0.9583, 0.625, 1.0, 0.5833, 1.0, 0.6667, 0.5, 0.7083, 0.5, 0.7083, 0.5417, 0.6667, 0.5417, 0.7083, 0.5, 0.75, 0.5, 0.75, 0.5417, 0.7083, 0.5417, 0.7083, 0.5417, 0.75, 0.5417, 0.75, 0.5833, 0.7083, 0.5833, 0.6667, 0.5417, 0.7083, 0.5417, 0.7083, 0.5833, 0.6667, 0.5833, 0.6667, 0.5833, 0.7083, 0.5833, 0.7083, 0.625, 0.6667, 0.625, 0.7083, 0.5833, 0.75, 0.5833, 0.75, 0.625, 0.7083, 0.625, 0.7083, 0.625, 0.75, 0.625, 0.75, 0.6667, 0.7083, 0.6667, 0.6667, 0.625, 0.7083, 0.625, 0.7083, 0.6667, 0.6667, 0.6667, 0.6667, 0.6667, 0.7083, 0.6667, 0.7083, 0.7083, 0.6667, 0.7083, 0.7083, 0.6667, 0.75, 0.6667, 0.75, 0.7083, 0.7083, 0.7083, 0.7083, 0.7083, 0.75, 0.7083, 0.75, 0.75, 0.7083, 0.75, 0.6667, 0.7083, 0.7083, 0.7083, 0.7083, 0.75, 0.6667, 0.75, 0.6667, 0.75, 0.7083, 0.75, 0.7083, 0.7917, 0.6667, 0.7917, 0.7083, 0.75, 0.75, 0.75, 0.75, 0.7917, 0.7083, 0.7917, 0.7083, 0.7917, 0.75, 0.7917, 0.75, 0.8333, 0.7083, 0.8333, 0.6667, 0.7917, 0.7083, 0.7917, 0.7083, 0.8333, 0.6667, 0.8333, 0.6667, 0.8333, 0.7083, 0.8333, 0.7083, 0.875, 0.6667, 0.875, 0.7083, 0.8333, 0.75, 0.8333, 0.75, 0.875, 0.7083, 0.875, 0.7083, 0.875, 0.75, 0.875, 0.75, 0.9167, 0.7083, 0.9167, 0.6667, 0.875, 0.7083, 0.875, 0.7083, 0.9167, 0.6667, 0.9167, 0.6667, 0.9167, 0.7083, 0.9167, 0.7083, 0.9583, 0.6667, 0.9583, 0.7083, 0.9167, 0.75, 0.9167, 0.75, 0.9583, 0.7083, 0.9583, 0.7083, 0.9583, 0.75, 0.9583, 0.75, 1.0, 0.7083, 1.0, 0.6667, 0.9583, 0.7083, 0.9583, 0.7083, 1.0, 0.6667, 1.0, 0.75, 0.5, 0.7917, 0.5, 0.7917, 0.5417, 0.75, 0.5417, 0.7917, 0.5, 0.8333, 0.5, 0.8333, 0.5417, 0.7917, 0.5417, 0.7917, 0.5417, 0.8333, 0.5417, 0.8333, 0.5833, 0.7917, 0.5833, 0.75, 0.5417, 0.7917, 0.5417, 0.7917, 0.5833, 0.75, 0.5833, 0.75, 0.5833, 0.7917, 0.5833, 0.7917, 0.625, 0.75, 0.625, 0.7917, 0.5833, 0.8333, 0.5833, 0.8333, 0.625, 0.7917, 0.625, 0.7917, 0.625, 0.8333, 0.625, 0.8333, 0.6667, 0.7917, 0.6667, 0.75, 0.625, 0.7917, 0.625, 0.7917, 0.6667, 0.75, 0.6667, 0.75, 0.6667, 0.7917, 0.6667, 0.7917, 0.7083, 0.75, 0.7083, 0.7917, 0.6667, 0.8333, 0.6667, 0.8333, 0.7083, 0.7917, 0.7083, 0.7917, 0.7083, 0.8333, 0.7083, 0.8333, 0.75, 0.7917, 0.75, 0.75, 0.7083, 0.7917, 0.7083, 0.7917, 0.75, 0.75, 0.75, 0.75, 0.75, 0.7917, 0.75, 0.7917, 0.7917, 0.75, 0.7917, 0.7917, 0.75, 0.8333, 0.75, 0.8333, 0.7917, 0.7917, 0.7917, 0.7917, 0.7917, 0.8333, 0.7917, 0.8333, 0.8333, 0.7917, 0.8333, 0.75, 0.7917, 0.7917, 0.7917, 0.7917, 0.8333, 0.75, 0.8333, 0.75, 0.8333, 0.7917, 0.8333, 0.7917, 0.875, 0.75, 0.875, 0.7917, 0.8333, 0.8333, 0.8333, 0.8333, 0.875, 0.7917, 0.875, 0.7917, 0.875, 0.8333, 0.875, 0.8333, 0.9167, 0.7917, 0.9167, 0.75, 0.875, 0.7917, 0.875, 0.7917, 0.9167, 0.75, 0.9167, 0.75, 0.9167, 0.7917, 0.9167, 0.7917, 0.9583, 0.75, 0.9583, 0.7917, 0.9167, 0.8333, 0.9167, 0.8333, 0.9583, 0.7917, 0.9583, 0.7917, 0.9583, 0.8333, 0.9583, 0.8333, 1.0, 0.7917, 1.0, 0.75, 0.9583, 0.7917, 0.9583, 0.7917, 1.0, 0.75, 1.0, 0.8333, 0.5, 0.875, 0.5, 0.875, 0.5417, 0.8333, 0.5417, 0.875, 0.5, 0.9167, 0.5, 0.9167, 0.5417, 0.875, 0.5417, 0.875, 0.5417, 0.9167, 0.5417, 0.9167, 0.5833, 0.875, 0.5833, 0.8333, 0.5417, 0.875, 0.5417, 0.875, 0.5833, 0.8333, 0.5833, 0.8333, 0.5833, 0.875, 0.5833, 0.875, 0.625, 0.8333, 0.625, 0.875, 0.5833, 0.9167, 0.5833, 0.9167, 0.625, 0.875, 0.625, 0.875, 0.625, 0.9167, 0.625, 0.9167, 0.6667, 0.875, 0.6667, 0.8333, 0.625, 0.875, 0.625, 0.875, 0.6667, 0.8333, 0.6667, 0.8333, 0.6667, 0.875, 0.6667, 0.875, 0.7083, 0.8333, 0.7083, 0.875, 0.6667, 0.9167, 0.6667, 0.9167, 0.7083, 0.875, 0.7083, 0.875, 0.7083, 0.9167, 0.7083, 0.9167, 0.75, 0.875, 0.75, 0.8333, 0.7083, 0.875, 0.7083, 0.875, 0.75, 0.8333, 0.75, 0.8333, 0.75, 0.875, 0.75, 0.875, 0.7917, 0.8333, 0.7917, 0.875, 0.75, 0.9167, 0.75, 0.9167, 0.7917, 0.875, 0.7917, 0.875, 0.7917, 0.9167, 0.7917, 0.9167, 0.8333, 0.875, 0.8333, 0.8333, 0.7917, 0.875, 0.7917, 0.875, 0.8333, 0.8333, 0.8333, 0.8333, 0.8333, 0.875, 0.8333, 0.875, 0.875, 0.8333, 0.875, 0.875, 0.8333, 0.9167, 0.8333, 0.9167, 0.875, 0.875, 0.875, 0.875, 0.875, 0.9167, 0.875, 0.9167, 0.9167, 0.875, 0.9167, 0.8333, 0.875, 0.875, 0.875, 0.875, 0.9167, 0.8333, 0.9167, 0.8333, 0.9167, 0.875, 0.9167, 0.875, 0.9583, 0.8333, 0.9583, 0.875, 0.9167, 0.9167, 0.9167, 0.9167, 0.9583, 0.875, 0.9583, 0.875, 0.9583, 0.9167, 0.9583, 0.9167, 1.0, 0.875, 1.0, 0.8333, 0.9583, 0.875, 0.9583, 0.875, 1.0, 0.8333, 1.0, 0.9167, 0.5, 0.9583, 0.5, 0.9583, 0.5417, 0.9167, 0.5417, 0.9583, 0.5, 1.0, 0.5, 1.0, 0.5417, 0.9583, 0.5417, 0.9583, 0.5417, 1.0, 0.5417, 1.0, 0.5833, 0.9583, 0.5833, 0.9167, 0.5417, 0.9583, 0.5417, 0.9583, 0.5833, 0.9167, 0.5833, 0.9167, 0.5833, 0.9583, 0.5833, 0.9583, 0.625, 0.9167, 0.625, 0.9583, 0.5833, 1.0, 0.5833, 1.0, 0.625, 0.9583, 0.625, 0.9583, 0.625, 1.0, 0.625, 1.0, 0.6667, 0.9583, 0.6667, 0.9167, 0.625, 0.9583, 0.625, 0.9583, 0.6667, 0.9167, 0.6667, 0.9167, 0.6667, 0.9583, 0.6667, 0.9583, 0.7083, 0.9167, 0.7083, 0.9583, 0.6667, 1.0, 0.6667, 1.0, 0.7083, 0.9583, 0.7083, 0.9583, 0.7083, 1.0, 0.7083, 1.0, 0.75, 0.9583, 0.75, 0.9167, 0.7083, 0.9583, 0.7083, 0.9583, 0.75, 0.9167, 0.75, 0.9167, 0.75, 0.9583, 0.75, 0.9583, 0.7917, 0.9167, 0.7917, 0.9583, 0.75, 1.0, 0.75, 1.0, 0.7917, 0.9583, 0.7917, 0.9583, 0.7917, 1.0, 0.7917, 1.0, 0.8333, 0.9583, 0.8333, 0.9167, 0.7917, 0.9583, 0.7917, 0.9583, 0.8333, 0.9167, 0.8333, 0.9167, 0.8333, 0.9583, 0.8333, 0.9583, 0.875, 0.9167, 0.875, 0.9583, 0.8333, 1.0, 0.8333, 1.0, 0.875, 0.9583, 0.875, 0.9583, 0.875, 1.0, 0.875, 1.0, 0.9167, 0.9583, 0.9167, 0.9167, 0.875, 0.9583, 0.875, 0.9583, 0.9167, 0.9167, 0.9167, 0.9167, 0.9167, 0.9583, 0.9167, 0.9583, 0.9583, 0.9167, 0.9583, 0.9583, 0.9167, 1.0, 0.9167, 1.0, 0.9583, 0.9583, 0.9583, 0.9583, 0.9583, 1.0, 0.9583, 1.0, 1.0, 0.9583, 1.0, 0.9167, 0.9583, 0.9583, 0.9583, 0.9583, 1.0, 0.9167, 1.0, 2.22e-16, 0.5, 0.04167, 0.5, 0.04167, 0.5417, 2.22e-16, 0.5417, 0.04167, 0.5, 0.08333, 0.5, 0.08333, 0.5417, 0.04167, 0.5417, 0.04167, 0.5417, 0.08333, 0.5417, 0.08333, 0.5833, 0.04167, 0.5833, 2.22e-16, 0.5417, 0.04167, 0.5417, 0.04167, 0.5833, 2.22e-16, 0.5833, 2.22e-16, 0.5833, 0.04167, 0.5833, 0.04167, 0.625, 2.22e-16, 0.625, 0.04167, 0.5833, 0.08333, 0.5833, 0.08333, 0.625, 0.04167, 0.625, 0.04167, 0.625, 0.08333, 0.625, 0.08333, 0.6667, 0.04167, 0.6667, 2.22e-16, 0.625, 0.04167, 0.625, 0.04167, 0.6667, 2.22e-16, 0.6667, 2.22e-16, 0.6667, 0.04167, 0.6667, 0.04167, 0.7083, 2.22e-16, 0.7083, 0.04167, 0.6667, 0.08333, 0.6667, 0.08333, 0.7083, 0.04167, 0.7083, 0.04167, 0.7083, 0.08333, 0.7083, 0.08333, 0.75, 0.04167, 0.75, 2.22e-16, 0.7083, 0.04167, 0.7083, 0.04167, 0.75, 2.22e-16, 0.75, 2.22e-16, 0.75, 0.04167, 0.75, 0.04167, 0.7917, 2.22e-16, 0.7917, 0.04167, 0.75, 0.08333, 0.75, 0.08333, 0.7917, 0.04167, 0.7917, 0.04167, 0.7917, 0.08333, 0.7917, 0.08333, 0.8333, 0.04167, 0.8333, 2.22e-16, 0.7917, 0.04167, 0.7917, 0.04167, 0.8333, 2.22e-16, 0.8333, 2.22e-16, 0.8333, 0.04167, 0.8333, 0.04167, 0.875, 2.22e-16, 0.875, 0.04167, 0.8333, 0.08333, 0.8333, 0.08333, 0.875, 0.04167, 0.875, 0.04167, 0.875, 0.08333, 0.875, 0.08333, 0.9167, 0.04167, 0.9167, 2.22e-16, 0.875, 0.04167, 0.875, 0.04167, 0.9167, 2.22e-16, 0.9167, 2.22e-16, 0.9167, 0.04167, 0.9167, 0.04167, 0.9583, 2.22e-16, 0.9583, 0.04167, 0.9167, 0.08333, 0.9167, 0.08333, 0.9583, 0.04167, 0.9583, 0.04167, 0.9583, 0.08333, 0.9583, 0.08333, 1.0, 0.04167, 1.0, 2.22e-16, 0.9583, 0.04167, 0.9583, 0.04167, 1.0, 2.22e-16, 1.0, 0.08333, 0.5, 0.125, 0.5, 0.125, 0.5417, 0.08333, 0.5417, 0.125, 0.5, 0.1667, 0.5, 0.1667, 0.5417, 0.125, 0.5417, 0.125, 0.5417, 0.1667, 0.5417, 0.1667, 0.5833, 0.125, 0.5833, 0.08333, 0.5417, 0.125, 0.5417, 0.125, 0.5833, 0.08333, 0.5833, 0.08333, 0.5833, 0.125, 0.5833, 0.125, 0.625, 0.08333, 0.625, 0.125, 0.5833, 0.1667, 0.5833, 0.1667, 0.625, 0.125, 0.625, 0.125, 0.625, 0.1667, 0.625, 0.1667, 0.6667, 0.125, 0.6667, 0.08333, 0.625, 0.125, 0.625, 0.125, 0.6667, 0.08333, 0.6667, 0.08333, 0.6667, 0.125, 0.6667, 0.125, 0.7083, 0.08333, 0.7083, 0.125, 0.6667, 0.1667, 0.6667, 0.1667, 0.7083, 0.125, 0.7083, 0.125, 0.7083, 0.1667, 0.7083, 0.1667, 0.75, 0.125, 0.75, 0.08333, 0.7083, 0.125, 0.7083, 0.125, 0.75, 0.08333, 0.75, 0.08333, 0.75, 0.125, 0.75, 0.125, 0.7917, 0.08333, 0.7917, 0.125, 0.75, 0.1667, 0.75, 0.1667, 0.7917, 0.125, 0.7917, 0.125, 0.7917, 0.1667, 0.7917, 0.1667, 0.8333, 0.125, 0.8333, 0.08333, 0.7917, 0.125, 0.7917, 0.125, 0.8333, 0.08333, 0.8333, 0.08333, 0.8333, 0.125, 0.8333, 0.125, 0.875, 0.08333, 0.875, 0.125, 0.8333, 0.1667, 0.8333, 0.1667, 0.875, 0.125, 0.875, 0.125, 0.875, 0.1667, 0.875, 0.1667, 0.9167, 0.125, 0.9167, 0.08333, 0.875, 0.125, 0.875, 0.125, 0.9167, 0.08333, 0.9167, 0.08333, 0.9167, 0.125, 0.9167, 0.125, 0.9583, 0.08333, 0.9583, 0.125, 0.9167, 0.1667, 0.9167, 0.1667, 0.9583, 0.125, 0.9583, 0.125, 0.9583, 0.1667, 0.9583, 0.1667, 1.0, 0.125, 1.0, 0.08333, 0.9583, 0.125, 0.9583, 0.125, 1.0, 0.08333, 1.0, 0.1667, 0.5, 0.2083, 0.5, 0.2083, 0.5417, 0.1667, 0.5417, 0.2083, 0.5, 0.25, 0.5, 0.25, 0.5417, 0.2083, 0.5417, 0.2083, 0.5417, 0.25, 0.5417, 0.25, 0.5833, 0.2083, 0.5833, 0.1667, 0.5417, 0.2083, 0.5417, 0.2083, 0.5833, 0.1667, 0.5833, 0.1667, 0.5833, 0.2083, 0.5833, 0.2083, 0.625, 0.1667, 0.625, 0.2083, 0.5833, 0.25, 0.5833, 0.25, 0.625, 0.2083, 0.625, 0.2083, 0.625, 0.25, 0.625, 0.25, 0.6667, 0.2083, 0.6667, 0.1667, 0.625, 0.2083, 0.625, 0.2083, 0.6667, 0.1667, 0.6667, 0.1667, 0.6667, 0.2083, 0.6667, 0.2083, 0.7083, 0.1667, 0.7083, 0.2083, 0.6667, 0.25, 0.6667, 0.25, 0.7083, 0.2083, 0.7083, 0.2083, 0.7083, 0.25, 0.7083, 0.25, 0.75, 0.2083, 0.75, 0.1667, 0.7083, 0.2083, 0.7083, 0.2083, 0.75, 0.1667, 0.75, 0.1667, 0.75, 0.2083, 0.75, 0.2083, 0.7917, 0.1667, 0.7917, 0.2083, 0.75, 0.25, 0.75, 0.25, 0.7917, 0.2083, 0.7917, 0.2083, 0.7917, 0.25, 0.7917, 0.25, 0.8333, 0.2083, 0.8333, 0.1667, 0.7917, 0.2083, 0.7917, 0.2083, 0.8333, 0.1667, 0.8333, 0.1667, 0.8333, 0.2083, 0.8333, 0.2083, 0.875, 0.1667, 0.875, 0.2083, 0.8333, 0.25, 0.8333, 0.25, 0.875, 0.2083, 0.875, 0.2083, 0.875, 0.25, 0.875, 0.25, 0.9167, 0.2083, 0.9167, 0.1667, 0.875, 0.2083, 0.875, 0.2083, 0.9167, 0.1667, 0.9167, 0.1667, 0.9167, 0.2083, 0.9167, 0.2083, 0.9583, 0.1667, 0.9583, 0.2083, 0.9167, 0.25, 0.9167, 0.25, 0.9583, 0.2083, 0.9583, 0.2083, 0.9583, 0.25, 0.9583, 0.25, 1.0, 0.2083, 1.0, 0.1667, 0.9583, 0.2083, 0.9583, 0.2083, 1.0, 0.1667, 1.0, 0.25, 0.5, 0.2917, 0.5, 0.2917, 0.5417, 0.25, 0.5417, 0.2917, 0.5, 0.3333, 0.5, 0.3333, 0.5417, 0.2917, 0.5417, 0.2917, 0.5417, 0.3333, 0.5417, 0.3333, 0.5833, 0.2917, 0.5833, 0.25, 0.5417, 0.2917, 0.5417, 0.2917, 0.5833, 0.25, 0.5833, 0.25, 0.5833, 0.2917, 0.5833, 0.2917, 0.625, 0.25, 0.625, 0.2917, 0.5833, 0.3333, 0.5833, 0.3333, 0.625, 0.2917, 0.625, 0.2917, 0.625, 0.3333, 0.625, 0.3333, 0.6667, 0.2917, 0.6667, 0.25, 0.625, 0.2917, 0.625, 0.2917, 0.6667, 0.25, 0.6667, 0.25, 0.6667, 0.2917, 0.6667, 0.2917, 0.7083, 0.25, 0.7083, 0.2917, 0.6667, 0.3333, 0.6667, 0.3333, 0.7083, 0.2917, 0.7083, 0.2917, 0.7083, 0.3333, 0.7083, 0.3333, 0.75, 0.2917, 0.75, 0.25, 0.7083, 0.2917, 0.7083, 0.2917, 0.75, 0.25, 0.75, 0.25, 0.75, 0.2917, 0.75, 0.2917, 0.7917, 0.25, 0.7917, 0.2917, 0.75, 0.3333, 0.75, 0.3333, 0.7917, 0.2917, 0.7917, 0.2917, 0.7917, 0.3333, 0.7917, 0.3333, 0.8333, 0.2917, 0.8333, 0.25, 0.7917, 0.2917, 0.7917, 0.2917, 0.8333, 0.25, 0.8333, 0.25, 0.8333, 0.2917, 0.8333, 0.2917, 0.875, 0.25, 0.875, 0.2917, 0.8333, 0.3333, 0.8333, 0.3333, 0.875, 0.2917, 0.875, 0.2917, 0.875, 0.3333, 0.875, 0.3333, 0.9167, 0.2917, 0.9167, 0.25, 0.875, 0.2917, 0.875, 0.2917, 0.9167, 0.25, 0.9167, 0.25, 0.9167, 0.2917, 0.9167, 0.2917, 0.9583, 0.25, 0.9583, 0.2917, 0.9167, 0.3333, 0.9167, 0.3333, 0.9583, 0.2917, 0.9583, 0.2917, 0.9583, 0.3333, 0.9583, 0.3333, 1.0, 0.2917, 1.0, 0.25, 0.9583, 0.2917, 0.9583, 0.2917, 1.0, 0.25, 1.0, 0.3333, 0.5, 0.375, 0.5, 0.375, 0.5417, 0.3333, 0.5417, 0.375, 0.5, 0.4167, 0.5, 0.4167, 0.5417, 0.375, 0.5417, 0.375, 0.5417, 0.4167, 0.5417, 0.4167, 0.5833, 0.375, 0.5833, 0.3333, 0.5417, 0.375, 0.5417, 0.375, 0.5833, 0.3333, 0.5833, 0.3333, 0.5833, 0.375, 0.5833, 0.375, 0.625, 0.3333, 0.625, 0.375, 0.5833, 0.4167, 0.5833, 0.4167, 0.625, 0.375, 0.625, 0.375, 0.625, 0.4167, 0.625, 0.4167, 0.6667, 0.375, 0.6667, 0.3333, 0.625, 0.375, 0.625, 0.375, 0.6667, 0.3333, 0.6667, 0.3333, 0.6667, 0.375, 0.6667, 0.375, 0.7083, 0.3333, 0.7083, 0.375, 0.6667, 0.4167, 0.6667, 0.4167, 0.7083, 0.375, 0.7083, 0.375, 0.7083, 0.4167, 0.7083, 0.4167, 0.75, 0.375, 0.75, 0.3333, 0.7083, 0.375, 0.7083, 0.375, 0.75, 0.3333, 0.75, 0.3333, 0.75, 0.375, 0.75, 0.375, 0.7917, 0.3333, 0.7917, 0.375, 0.75, 0.4167, 0.75, 0.4167, 0.7917, 0.375, 0.7917, 0.375, 0.7917, 0.4167, 0.7917, 0.4167, 0.8333, 0.375, 0.8333, 0.3333, 0.7917, 0.375, 0.7917, 0.375, 0.8333, 0.3333, 0.8333, 0.3333, 0.8333, 0.375, 0.8333, 0.375, 0.875, 0.3333, 0.875, 0.375, 0.8333, 0.4167, 0.8333, 0.4167, 0.875, 0.375, 0.875, 0.375, 0.875, 0.4167, 0.875, 0.4167, 0.9167, 0.375, 0.9167, 0.3333, 0.875, 0.375, 0.875, 0.375, 0.9167, 0.3333, 0.9167, 0.3333, 0.9167, 0.375, 0.9167, 0.375, 0.9583, 0.3333, 0.9583, 0.375, 0.9167, 0.4167, 0.9167, 0.4167, 0.9583, 0.375, 0.9583, 0.375, 0.9583, 0.4167, 0.9583, 0.4167, 1.0, 0.375, 1.0, 0.3333, 0.9583, 0.375, 0.9583, 0.375, 1.0, 0.3333, 1.0, 0.4167, 0.5, 0.4583, 0.5, 0.4583, 0.5417, 0.4167, 0.5417, 0.4583, 0.5, 0.5, 0.5, 0.5, 0.5417, 0.4583, 0.5417, 0.4583, 0.5417, 0.5, 0.5417, 0.5, 0.5833, 0.4583, 0.5833, 0.4167, 0.5417, 0.4583, 0.5417, 0.4583, 0.5833, 0.4167, 0.5833, 0.4167, 0.5833, 0.4583, 0.5833, 0.4583, 0.625, 0.4167, 0.625, 0.4583, 0.5833, 0.5, 0.5833, 0.5, 0.625, 0.4583, 0.625, 0.4583, 0.625, 0.5, 0.625, 0.5, 0.6667, 0.4583, 0.6667, 0.4167, 0.625, 0.4583, 0.625, 0.4583, 0.6667, 0.4167, 0.6667, 0.4167, 0.6667, 0.4583, 0.6667, 0.4583, 0.7083, 0.4167, 0.7083, 0.4583, 0.6667, 0.5, 0.6667, 0.5, 0.7083, 0.4583, 0.7083, 0.4583, 0.7083, 0.5, 0.7083, 0.5, 0.75, 0.4583, 0.75, 0.4167, 0.7083, 0.4583, 0.7083, 0.4583, 0.75, 0.4167, 0.75, 0.4167, 0.75, 0.4583, 0.75, 0.4583, 0.7917, 0.4167, 0.7917, 0.4583, 0.75, 0.5, 0.75, 0.5, 0.7917, 0.4583, 0.7917, 0.4583, 0.7917, 0.5, 0.7917, 0.5, 0.8333, 0.4583, 0.8333, 0.4167, 0.7917, 0.4583, 0.7917, 0.4583, 0.8333, 0.4167, 0.8333, 0.4167, 0.8333, 0.4583, 0.8333, 0.4583, 0.875, 0.4167, 0.875, 0.4583, 0.8333, 0.5, 0.8333, 0.5, 0.875, 0.4583, 0.875, 0.4583, 0.875, 0.5, 0.875, 0.5, 0.9167, 0.4583, 0.9167, 0.4167, 0.875, 0.4583, 0.875, 0.4583, 0.9167, 0.4167, 0.9167, 0.4167, 0.9167, 0.4583, 0.9167, 0.4583, 0.9583, 0.4167, 0.9583, 0.4583, 0.9167, 0.5, 0.9167, 0.5, 0.9583, 0.4583, 0.9583, 0.4583, 0.9583, 0.5, 0.9583, 0.5, 1.0, 0.4583, 1.0, 0.4167, 0.9583, 0.4583, 0.9583, 0.4583, 1.0, 0.4167, 1.0])
me_torus_001.update()

# ---- objects
ob_light = bpy.data.objects.new('Light', light_light)
ob_camera = bpy.data.objects.new('Camera', cam_camera)
ob_donut = bpy.data.objects.new('Donut', me_torus)
ob_icing = bpy.data.objects.new('Icing', me_torus_001)

# ---- transforms, parenting, visibility, modifiers, constraints
ob_light.location = (4.076, 1.005, 5.904)
ob_light.rotation_euler = (0.6503, 0.05522, 1.866)
ob_light.lock_rotations_4d = False
ob_light.empty_display_type = 'ARROWS'
ob_light.color = (0.0, 0.0, 0.0, 0.0)
ob_light.lineart.crease_threshold = 0.0
ob_camera.location = (7.359, -6.926, 4.958)
ob_camera.rotation_euler = (1.109, 0.0, 0.8149)
ob_camera.lock_rotations_4d = False
ob_camera.empty_display_type = 'ARROWS'
ob_camera.color = (0.0, 0.0, 0.0, 0.0)
ob_camera.display_type = 'WIRE'
ob_camera.lineart.crease_threshold = 0.0
ob_donut.location = (-0.002777, 0.003121, 4.39e-05)
_m = ob_donut.modifiers.new('Subdivision', 'SUBSURF')
ob_icing.location = (-0.002777, 0.003121, 0.006472)
_m = ob_icing.modifiers.new('Solidify', 'SOLIDIFY')
_m.thickness = 0.03
_m.offset = 1.0
_m.edge_crease_inner = 1.0
_m = ob_icing.modifiers.new('Subdivision', 'SUBSURF')

# ---- collection membership
col_collection.objects.link(ob_light)
col_collection.objects.link(ob_camera)
col_collection.objects.link(ob_donut)
col_collection.objects.link(ob_icing)

# ---- scene / render settings (as saved in the file)
scene.camera = ob_camera
scene.frame_start = 1; scene.frame_end = 250; scene.frame_set(1)
scene.render.engine = 'BLENDER_EEVEE_NEXT'
scene.cycles.sampling_pattern = 'TABULATED_SOBOL'
scene.eevee.ray_tracing_options.trace_max_roughness = 0.0
bpy.context.view_layer.update()

